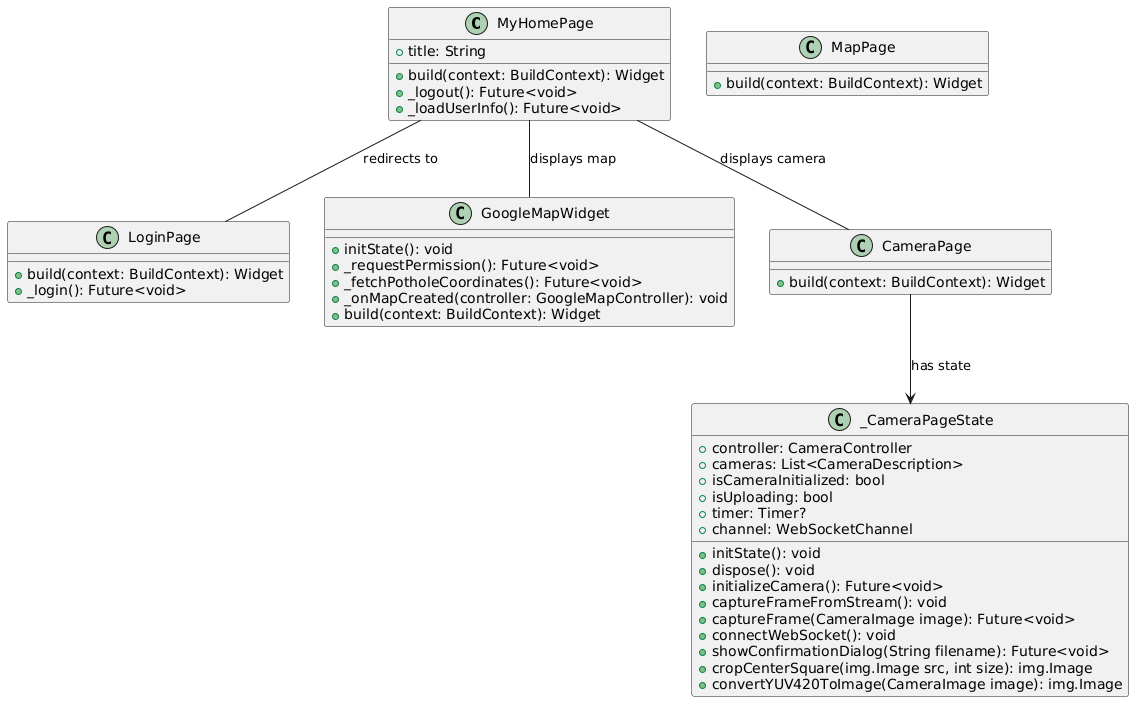

The diagram above was rendered by PlantUML. Its source (embedded in the PNG):
@startuml
class MyHomePage {
  + title: String
  + build(context: BuildContext): Widget
  + _logout(): Future<void>
  + _loadUserInfo(): Future<void>
}

class LoginPage {
  + build(context: BuildContext): Widget
  + _login(): Future<void>
}

class MapPage {
  + build(context: BuildContext): Widget
}

class GoogleMapWidget {
  + initState(): void
  + _requestPermission(): Future<void>
  + _fetchPotholeCoordinates(): Future<void>
  + _onMapCreated(controller: GoogleMapController): void
  + build(context: BuildContext): Widget
}

class CameraPage {
  + build(context: BuildContext): Widget
}

class _CameraPageState {
  + controller: CameraController
  + cameras: List<CameraDescription>
  + isCameraInitialized: bool
  + isUploading: bool
  + timer: Timer?
  + channel: WebSocketChannel

  + initState(): void
  + dispose(): void
  + initializeCamera(): Future<void>
  + captureFrameFromStream(): void
  + captureFrame(CameraImage image): Future<void>
  + connectWebSocket(): void
  + showConfirmationDialog(String filename): Future<void>
  + cropCenterSquare(img.Image src, int size): img.Image
  + convertYUV420ToImage(CameraImage image): img.Image
}

MyHomePage -- LoginPage : "redirects to"
MyHomePage -- GoogleMapWidget : "displays map"
MyHomePage -- CameraPage : "displays camera"

CameraPage --> _CameraPageState : "has state"
@enduml